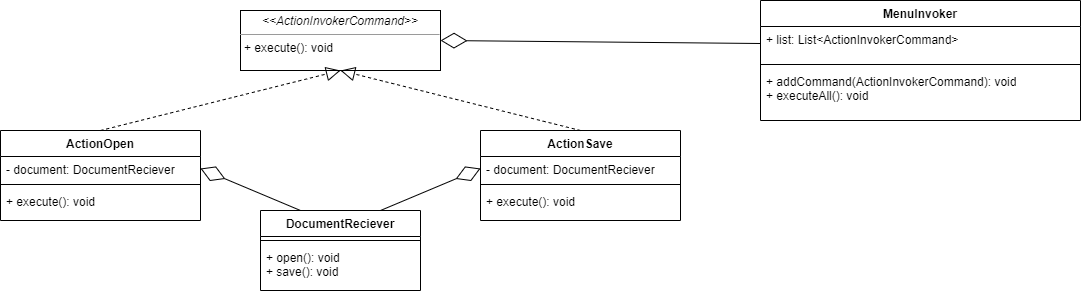

The diagram above was exported from draw.io. Its source (the exported page's mxGraphModel, read from the mxfile embedded in the PNG):
<mxGraphModel dx="2085" dy="675" grid="1" gridSize="10" guides="1" tooltips="1" connect="1" arrows="1" fold="1" page="1" pageScale="1" pageWidth="850" pageHeight="1100" background="#FFFFFF" math="0" shadow="0">
  <root>
    <mxCell id="0" />
    <mxCell id="1" parent="0" />
    <mxCell id="lleC_4E_1M6yeY81Vdcz-20" value="&lt;p style=&quot;margin:0px;margin-top:4px;text-align:center;&quot;&gt;&lt;i&gt;&amp;lt;&amp;lt;ActionInvokerCommand&amp;gt;&amp;gt;&lt;/i&gt;&lt;br&gt;&lt;/p&gt;&lt;hr size=&quot;1&quot;&gt;&lt;p style=&quot;margin:0px;margin-left:4px;&quot;&gt;&lt;/p&gt;&lt;p style=&quot;margin:0px;margin-left:4px;&quot;&gt;+ execute(): void&lt;br&gt;&lt;/p&gt;" style="verticalAlign=top;align=left;overflow=fill;fontSize=12;fontFamily=Helvetica;html=1;whiteSpace=wrap;" vertex="1" parent="1">
      <mxGeometry x="160" y="160" width="200" height="60" as="geometry" />
    </mxCell>
    <mxCell id="lleC_4E_1M6yeY81Vdcz-25" value="ActionOpen" style="swimlane;fontStyle=1;align=center;verticalAlign=top;childLayout=stackLayout;horizontal=1;startSize=26;horizontalStack=0;resizeParent=1;resizeParentMax=0;resizeLast=0;collapsible=1;marginBottom=0;whiteSpace=wrap;html=1;" vertex="1" parent="1">
      <mxGeometry x="-80" y="280" width="200" height="90" as="geometry" />
    </mxCell>
    <mxCell id="lleC_4E_1M6yeY81Vdcz-26" value="- document:&amp;nbsp;DocumentReciever" style="text;strokeColor=none;fillColor=none;align=left;verticalAlign=top;spacingLeft=4;spacingRight=4;overflow=hidden;rotatable=0;points=[[0,0.5],[1,0.5]];portConstraint=eastwest;whiteSpace=wrap;html=1;" vertex="1" parent="lleC_4E_1M6yeY81Vdcz-25">
      <mxGeometry y="26" width="200" height="24" as="geometry" />
    </mxCell>
    <mxCell id="lleC_4E_1M6yeY81Vdcz-27" value="" style="line;strokeWidth=1;fillColor=none;align=left;verticalAlign=middle;spacingTop=-1;spacingLeft=3;spacingRight=3;rotatable=0;labelPosition=right;points=[];portConstraint=eastwest;strokeColor=inherit;" vertex="1" parent="lleC_4E_1M6yeY81Vdcz-25">
      <mxGeometry y="50" width="200" height="8" as="geometry" />
    </mxCell>
    <mxCell id="lleC_4E_1M6yeY81Vdcz-28" value="+ execute(): void" style="text;strokeColor=none;fillColor=none;align=left;verticalAlign=top;spacingLeft=4;spacingRight=4;overflow=hidden;rotatable=0;points=[[0,0.5],[1,0.5]];portConstraint=eastwest;whiteSpace=wrap;html=1;" vertex="1" parent="lleC_4E_1M6yeY81Vdcz-25">
      <mxGeometry y="58" width="200" height="32" as="geometry" />
    </mxCell>
    <mxCell id="lleC_4E_1M6yeY81Vdcz-29" value="ActionSave" style="swimlane;fontStyle=1;align=center;verticalAlign=top;childLayout=stackLayout;horizontal=1;startSize=26;horizontalStack=0;resizeParent=1;resizeParentMax=0;resizeLast=0;collapsible=1;marginBottom=0;whiteSpace=wrap;html=1;" vertex="1" parent="1">
      <mxGeometry x="400" y="280" width="200" height="90" as="geometry" />
    </mxCell>
    <mxCell id="lleC_4E_1M6yeY81Vdcz-30" value="- document:&amp;nbsp;DocumentReciever" style="text;strokeColor=none;fillColor=none;align=left;verticalAlign=top;spacingLeft=4;spacingRight=4;overflow=hidden;rotatable=0;points=[[0,0.5],[1,0.5]];portConstraint=eastwest;whiteSpace=wrap;html=1;" vertex="1" parent="lleC_4E_1M6yeY81Vdcz-29">
      <mxGeometry y="26" width="200" height="24" as="geometry" />
    </mxCell>
    <mxCell id="lleC_4E_1M6yeY81Vdcz-31" value="" style="line;strokeWidth=1;fillColor=none;align=left;verticalAlign=middle;spacingTop=-1;spacingLeft=3;spacingRight=3;rotatable=0;labelPosition=right;points=[];portConstraint=eastwest;strokeColor=inherit;" vertex="1" parent="lleC_4E_1M6yeY81Vdcz-29">
      <mxGeometry y="50" width="200" height="8" as="geometry" />
    </mxCell>
    <mxCell id="lleC_4E_1M6yeY81Vdcz-32" value="+ execute(): void" style="text;strokeColor=none;fillColor=none;align=left;verticalAlign=top;spacingLeft=4;spacingRight=4;overflow=hidden;rotatable=0;points=[[0,0.5],[1,0.5]];portConstraint=eastwest;whiteSpace=wrap;html=1;" vertex="1" parent="lleC_4E_1M6yeY81Vdcz-29">
      <mxGeometry y="58" width="200" height="32" as="geometry" />
    </mxCell>
    <mxCell id="lleC_4E_1M6yeY81Vdcz-33" value="" style="endArrow=block;dashed=1;endFill=0;endSize=12;html=1;rounded=0;exitX=0.5;exitY=0;exitDx=0;exitDy=0;entryX=0.5;entryY=1;entryDx=0;entryDy=0;" edge="1" parent="1" source="lleC_4E_1M6yeY81Vdcz-25" target="lleC_4E_1M6yeY81Vdcz-20">
      <mxGeometry width="160" relative="1" as="geometry">
        <mxPoint x="260" y="370" as="sourcePoint" />
        <mxPoint x="420" y="370" as="targetPoint" />
      </mxGeometry>
    </mxCell>
    <mxCell id="lleC_4E_1M6yeY81Vdcz-34" value="" style="endArrow=block;dashed=1;endFill=0;endSize=12;html=1;rounded=0;exitX=0.5;exitY=0;exitDx=0;exitDy=0;entryX=0.5;entryY=1;entryDx=0;entryDy=0;" edge="1" parent="1" source="lleC_4E_1M6yeY81Vdcz-29" target="lleC_4E_1M6yeY81Vdcz-20">
      <mxGeometry width="160" relative="1" as="geometry">
        <mxPoint x="130" y="290" as="sourcePoint" />
        <mxPoint x="270" y="230" as="targetPoint" />
      </mxGeometry>
    </mxCell>
    <mxCell id="lleC_4E_1M6yeY81Vdcz-35" value="DocumentReciever" style="swimlane;fontStyle=1;align=center;verticalAlign=top;childLayout=stackLayout;horizontal=1;startSize=26;horizontalStack=0;resizeParent=1;resizeParentMax=0;resizeLast=0;collapsible=1;marginBottom=0;whiteSpace=wrap;html=1;" vertex="1" parent="1">
      <mxGeometry x="180" y="360" width="160" height="80" as="geometry" />
    </mxCell>
    <mxCell id="lleC_4E_1M6yeY81Vdcz-37" value="" style="line;strokeWidth=1;fillColor=none;align=left;verticalAlign=middle;spacingTop=-1;spacingLeft=3;spacingRight=3;rotatable=0;labelPosition=right;points=[];portConstraint=eastwest;strokeColor=inherit;" vertex="1" parent="lleC_4E_1M6yeY81Vdcz-35">
      <mxGeometry y="26" width="160" height="8" as="geometry" />
    </mxCell>
    <mxCell id="lleC_4E_1M6yeY81Vdcz-38" value="+ open(): void&lt;br&gt;+ save(): void" style="text;strokeColor=none;fillColor=none;align=left;verticalAlign=top;spacingLeft=4;spacingRight=4;overflow=hidden;rotatable=0;points=[[0,0.5],[1,0.5]];portConstraint=eastwest;whiteSpace=wrap;html=1;" vertex="1" parent="lleC_4E_1M6yeY81Vdcz-35">
      <mxGeometry y="34" width="160" height="46" as="geometry" />
    </mxCell>
    <mxCell id="lleC_4E_1M6yeY81Vdcz-39" value="" style="endArrow=diamondThin;endFill=0;endSize=24;html=1;rounded=0;exitX=0.25;exitY=0;exitDx=0;exitDy=0;entryX=1;entryY=0.5;entryDx=0;entryDy=0;" edge="1" parent="1" source="lleC_4E_1M6yeY81Vdcz-35" target="lleC_4E_1M6yeY81Vdcz-26">
      <mxGeometry width="160" relative="1" as="geometry">
        <mxPoint x="260" y="290" as="sourcePoint" />
        <mxPoint x="115" y="372" as="targetPoint" />
      </mxGeometry>
    </mxCell>
    <mxCell id="lleC_4E_1M6yeY81Vdcz-40" value="" style="endArrow=diamondThin;endFill=0;endSize=24;html=1;rounded=0;exitX=0.75;exitY=0;exitDx=0;exitDy=0;entryX=0;entryY=0.5;entryDx=0;entryDy=0;" edge="1" parent="1" source="lleC_4E_1M6yeY81Vdcz-35" target="lleC_4E_1M6yeY81Vdcz-30">
      <mxGeometry width="160" relative="1" as="geometry">
        <mxPoint x="229" y="450" as="sourcePoint" />
        <mxPoint x="210" y="328" as="targetPoint" />
      </mxGeometry>
    </mxCell>
    <mxCell id="lleC_4E_1M6yeY81Vdcz-41" value="MenuInvoker" style="swimlane;fontStyle=1;align=center;verticalAlign=top;childLayout=stackLayout;horizontal=1;startSize=26;horizontalStack=0;resizeParent=1;resizeParentMax=0;resizeLast=0;collapsible=1;marginBottom=0;whiteSpace=wrap;html=1;" vertex="1" parent="1">
      <mxGeometry x="680" y="150" width="320" height="120" as="geometry" />
    </mxCell>
    <mxCell id="lleC_4E_1M6yeY81Vdcz-42" value="+ list: List&amp;lt;ActionInvokerCommand&amp;gt;" style="text;strokeColor=none;fillColor=none;align=left;verticalAlign=top;spacingLeft=4;spacingRight=4;overflow=hidden;rotatable=0;points=[[0,0.5],[1,0.5]];portConstraint=eastwest;whiteSpace=wrap;html=1;" vertex="1" parent="lleC_4E_1M6yeY81Vdcz-41">
      <mxGeometry y="26" width="320" height="34" as="geometry" />
    </mxCell>
    <mxCell id="lleC_4E_1M6yeY81Vdcz-43" value="" style="line;strokeWidth=1;fillColor=none;align=left;verticalAlign=middle;spacingTop=-1;spacingLeft=3;spacingRight=3;rotatable=0;labelPosition=right;points=[];portConstraint=eastwest;strokeColor=inherit;" vertex="1" parent="lleC_4E_1M6yeY81Vdcz-41">
      <mxGeometry y="60" width="320" height="8" as="geometry" />
    </mxCell>
    <mxCell id="lleC_4E_1M6yeY81Vdcz-44" value="+ addCommand(ActionInvokerCommand): void&lt;br&gt;+ executeAll(): void" style="text;strokeColor=none;fillColor=none;align=left;verticalAlign=top;spacingLeft=4;spacingRight=4;overflow=hidden;rotatable=0;points=[[0,0.5],[1,0.5]];portConstraint=eastwest;whiteSpace=wrap;html=1;" vertex="1" parent="lleC_4E_1M6yeY81Vdcz-41">
      <mxGeometry y="68" width="320" height="52" as="geometry" />
    </mxCell>
    <mxCell id="lleC_4E_1M6yeY81Vdcz-45" value="" style="endArrow=diamondThin;endFill=0;endSize=24;html=1;rounded=0;entryX=1;entryY=0.5;entryDx=0;entryDy=0;exitX=0;exitY=0.5;exitDx=0;exitDy=0;" edge="1" parent="1" source="lleC_4E_1M6yeY81Vdcz-42" target="lleC_4E_1M6yeY81Vdcz-20">
      <mxGeometry width="160" relative="1" as="geometry">
        <mxPoint x="420" y="260" as="sourcePoint" />
        <mxPoint x="580" y="260" as="targetPoint" />
      </mxGeometry>
    </mxCell>
  </root>
</mxGraphModel>